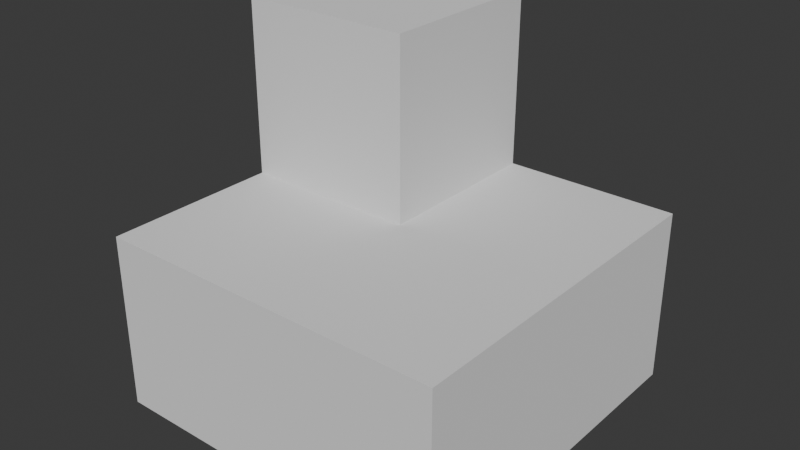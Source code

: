 # Source: stair_corner.blend  (saved by Blender 4.2.66; exported with 4.5.12 LTS)
import bpy
from mathutils import Matrix  # noqa: F401  (used for matrix-valued properties, if any)

bpy.ops.wm.read_factory_settings(use_empty=True)
scene = bpy.context.scene
scene.name = 'Scene'

# ---- collections
col_collection = bpy.data.collections.new('Collection'); scene.collection.children.link(col_collection)

# ---- world
world_world = bpy.data.worlds.new('World'); scene.world = world_world
world_world.use_nodes = True; world_world.node_tree.nodes.clear()
_N = world_world.node_tree.nodes; _L = world_world.node_tree.links
n0 = _N.new('ShaderNodeOutputWorld'); n0.name = 'World Output'; n0.location = (300, 300)
n1 = _N.new('ShaderNodeBackground'); n1.name = 'Background'; n1.location = (10, 300)
n1.inputs[0].default_value = (0.05088, 0.05088, 0.05088, 1.0)
_L.new(n1.outputs[0], n0.inputs[0])
n0.is_active_output = True
world_world.color = (0.05088, 0.05088, 0.05088)
world_world.sun_shadow_jitter_overblur = 0.0

# ---- meshes
me_cube_001 = bpy.data.meshes.new('Cube.001')
me_cube_001.from_pydata([(-1.0, -1.0, -1.0), (-1.0, 1.0, -1.0), (-1.0, 1.0, 1.0), (1.0, -1.0, -1.0), (1.0, 1.0, -1.0), (-1.0, 0.0, -1.0), (-1.0, -1.0, 0.0), (-1.0, 0.0, 1.0), (-1.0, 1.0, 0.0), (0.0, 1.0, -1.0), (0.0, 1.0, 1.0), (1.0, 1.0, 0.0), (1.0, 0.0, -1.0), (1.0, -1.0, 0.0), (0.0, -1.0, -1.0), (0.0, 0.0, 1.0), (0.0, 0.0, -1.0), (0.0, -1.0, 0.0), (1.0, 0.0, 0.0), (0.0, 1.0, 0.0), (-1.0, 0.0, 0.0), (0.0, 0.0, 0.0)], [], [(20, 7, 2, 8), (16, 12, 3, 14), (21, 20, 6, 17), (10, 2, 7, 15), (5, 16, 14, 0), (1, 9, 16, 5), (9, 4, 12, 16), (14, 17, 6, 0), (3, 13, 17, 14), (12, 18, 13, 3), (4, 11, 18, 12), (9, 19, 11, 4), (1, 8, 19, 9), (8, 2, 10, 19), (5, 20, 8, 1), (0, 6, 20, 5), (15, 21, 19, 10), (13, 18, 21, 17), (21, 18, 11, 19), (7, 20, 21, 15)])
_uv = me_cube_001.uv_layers.new(name='UVMap')
_uv.uv.foreach_set('vector', [0.1667, 0.5, 0.1667, 1.0, 0.0, 1.0, 0.0, 0.5, 0.3333, 1.0, 0.5, 1.0, 0.5, 0.5, 0.3333, 0.5, 0.8333, 1.0, 0.6667, 1.0, 0.6667, 0.5, 0.8333, 0.5, 1.0, 1.0, 0.8333, 1.0, 0.8333, 0.5, 1.0, 0.5, 0.3333, 0.5, 0.5, 0.5, 0.5, 0.0, 0.3333, 0.0, 0.5, 0.5, 0.6667, 0.5, 0.6667, 0.0, 0.5, 0.0, 0.5, 1.0, 0.6667, 1.0, 0.6667, 0.5, 0.5, 0.5, 0.1667, 0.5, 0.1667, 1.0, 0.0, 1.0, 0.0, 0.5, 0.3333, 0.5, 0.3333, 1.0, 0.1667, 1.0, 0.1667, 0.5, 0.1667, 0.5, 0.1667, 1.0, 0.0, 1.0, 0.0, 0.5, 0.3333, 0.5, 0.3333, 1.0, 0.1667, 1.0, 0.1667, 0.5, 0.1667, 0.5, 0.1667, 1.0, 0.0, 1.0, 0.0, 0.5, 0.5, 0.5, 0.5, 1.0, 0.6667, 1.0, 0.6667, 0.5, 0.1667, 0.5, 0.1667, 1.0, 0.0, 1.0, 0.0, 0.5, 0.3333, 0.5, 0.3333, 1.0, 0.5, 1.0, 0.5, 0.5, 0.1667, 0.5, 0.1667, 1.0, 0.3333, 1.0, 0.3333, 0.5, 0.1667, 1.0, 0.1667, 0.5, 0.3333, 0.5, 0.3333, 1.0, 0.6667, 1.0, 0.6667, 0.5, 0.8333, 0.5, 0.8333, 1.0, 0.8333, 0.5, 0.6667, 0.5, 0.6667, 0.0, 0.8333, 0.0, 0.1667, 1.0, 0.1667, 0.5, 0.3333, 0.5, 0.3333, 1.0])
me_cube_001.update()

# ---- objects
ob_cube = bpy.data.objects.new('Cube', me_cube_001)

# ---- transforms, parenting, visibility, modifiers, constraints
ob_cube.location = (0.0, 0.0, 0.0)

# ---- collection membership
col_collection.objects.link(ob_cube)

# ---- scene / render settings (as saved in the file)
scene.frame_start = 1; scene.frame_end = 250; scene.frame_set(1)
scene.render.engine = 'BLENDER_EEVEE_NEXT'
bpy.context.view_layer.update()

# ---- added for rendering (the .blend has no active camera and no usable light): camera, sun
cam_auto = bpy.data.cameras.new('AutoCamera')
cam_auto.lens = 50.0
cam_auto.sensor_width = 36.0
cam_auto.clip_end = 1000.0
ob_auto_camera = bpy.data.objects.new('AutoCamera', cam_auto)
scene.collection.objects.link(ob_auto_camera)
ob_auto_camera.location = (3.20507, -3.84609, 2.56406)
ob_auto_camera.rotation_euler = (1.09748, -7.21219e-08, 0.694738)
scene.camera = ob_auto_camera
light_auto_sun = bpy.data.lights.new('AutoSun', 'SUN')
light_auto_sun.energy = 3.0
light_auto_sun.angle = 0.0523599
ob_auto_sun = bpy.data.objects.new('AutoSun', light_auto_sun)
scene.collection.objects.link(ob_auto_sun)
ob_auto_sun.rotation_euler = (0.872665, 0.174533, 0.523599)
bpy.context.view_layer.update()

